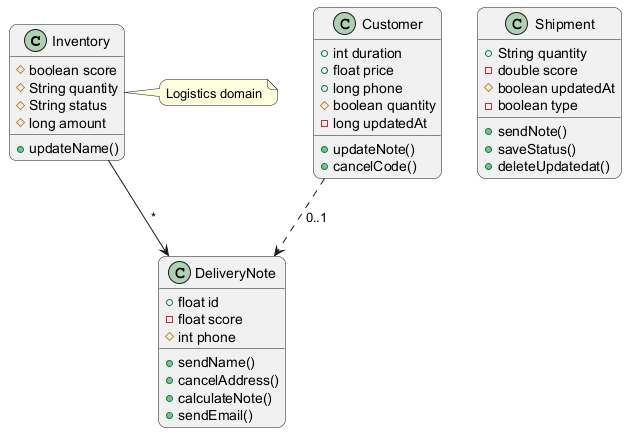

The diagram above was rendered by PlantUML. Its source (embedded in the PNG):
@startuml
skinparam backgroundColor #FFFFFF
skinparam roundCorner 15
class Inventory {
  #boolean score
  #String quantity
  #String status
  #long amount
  +updateName()
}
class DeliveryNote {
  +float id
  -float score
  #int phone
  +sendName()
  +cancelAddress()
  +calculateNote()
  +sendEmail()
}
class Shipment {
  +String quantity
  -double score
  #boolean updatedAt
  -boolean type
  +sendNote()
  +saveStatus()
  +deleteUpdatedat()
}
class Customer {
  +int duration
  +float price
  +long phone
  #boolean quantity
  -long updatedAt
  +updateNote()
  +cancelCode()
}
Customer ..> DeliveryNote : "0..1"
Inventory --> DeliveryNote : "*"
note right of Inventory : Logistics domain
@enduml